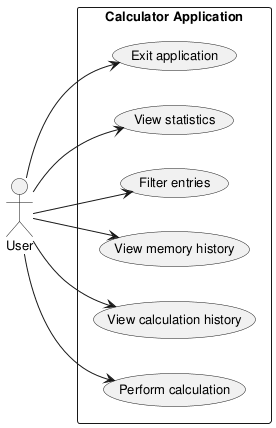

The diagram above was rendered by PlantUML. Its source (embedded in the PNG):
@startuml use_case_diagram

skinparam defaultFontSize 13

left to right direction

actor User

rectangle "Calculator Application" {
    usecase "Perform calculation" as UC_Calc
    usecase "View calculation history" as UC_History
    usecase "View memory history" as UC_MemHistory
    usecase "Filter entries" as UC_Filter
    usecase "View statistics" as UC_Stats
    usecase "Exit application" as UC_Exit

}

User --> UC_Calc
User --> UC_History
User --> UC_MemHistory
User --> UC_Filter
User --> UC_Stats
User --> UC_Exit

@enduml